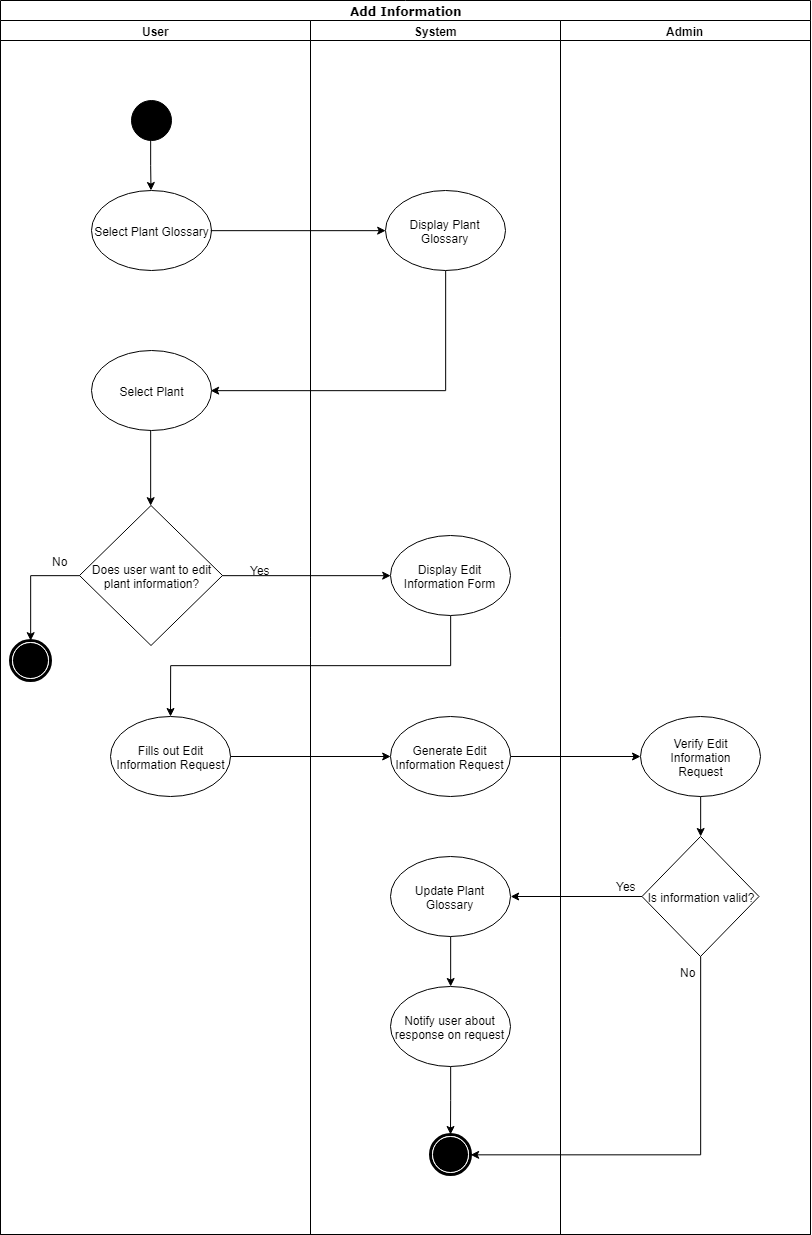

The diagram above was exported from draw.io. Its source (the exported page's mxGraphModel, read from the mxfile embedded in the PNG):
<mxGraphModel dx="1339" dy="708" grid="1" gridSize="10" guides="1" tooltips="1" connect="1" arrows="1" fold="1" page="1" pageScale="1" pageWidth="850" pageHeight="1100" background="#ffffff" math="0" shadow="0">
  <root>
    <mxCell id="0" />
    <mxCell id="1" parent="0" />
    <mxCell id="1c1d494c118603dd-1" value="Add Information" style="swimlane;html=1;childLayout=stackLayout;startSize=20;rounded=0;shadow=0;comic=0;labelBackgroundColor=none;strokeColor=#000000;strokeWidth=1;fillColor=#ffffff;fontFamily=Verdana;fontSize=12;fontColor=#000000;align=center;" parent="1" vertex="1">
      <mxGeometry x="40" y="16" width="810" height="1234" as="geometry" />
    </mxCell>
    <mxCell id="1c1d494c118603dd-3" value="User" style="swimlane;html=1;startSize=20;" parent="1c1d494c118603dd-1" vertex="1">
      <mxGeometry y="20" width="310" height="1214" as="geometry" />
    </mxCell>
    <mxCell id="5Q3jboiVwvtn0feDg4gQ-7" style="edgeStyle=orthogonalEdgeStyle;rounded=0;orthogonalLoop=1;jettySize=auto;html=1;exitX=0.5;exitY=1;exitDx=0;exitDy=0;" parent="1c1d494c118603dd-3" source="5Q3jboiVwvtn0feDg4gQ-6" target="5Q3jboiVwvtn0feDg4gQ-2" edge="1">
      <mxGeometry relative="1" as="geometry" />
    </mxCell>
    <mxCell id="5Q3jboiVwvtn0feDg4gQ-6" value="" style="ellipse;whiteSpace=wrap;html=1;rounded=0;shadow=0;comic=0;labelBackgroundColor=none;strokeColor=#000000;strokeWidth=1;fillColor=#000000;fontFamily=Verdana;fontSize=12;fontColor=#000000;align=center;" parent="1c1d494c118603dd-3" vertex="1">
      <mxGeometry x="130.5" y="80" width="40" height="40" as="geometry" />
    </mxCell>
    <mxCell id="5Q3jboiVwvtn0feDg4gQ-2" value="Select Plant Glossary" style="ellipse;whiteSpace=wrap;html=1;" parent="1c1d494c118603dd-3" vertex="1">
      <mxGeometry x="90.5" y="170" width="120" height="80" as="geometry" />
    </mxCell>
    <mxCell id="5Q3jboiVwvtn0feDg4gQ-19" style="edgeStyle=orthogonalEdgeStyle;rounded=0;orthogonalLoop=1;jettySize=auto;html=1;exitX=0;exitY=0.5;exitDx=0;exitDy=0;entryX=0.5;entryY=0;entryDx=0;entryDy=0;" parent="1c1d494c118603dd-3" source="5Q3jboiVwvtn0feDg4gQ-1" target="60571a20871a0731-5" edge="1">
      <mxGeometry relative="1" as="geometry" />
    </mxCell>
    <mxCell id="5Q3jboiVwvtn0feDg4gQ-1" value="Does user want to edit&lt;br&gt;plant information?&lt;br&gt;" style="rhombus;whiteSpace=wrap;html=1;" parent="1c1d494c118603dd-3" vertex="1">
      <mxGeometry x="79" y="485" width="143" height="140" as="geometry" />
    </mxCell>
    <mxCell id="60571a20871a0731-5" value="" style="shape=mxgraph.bpmn.shape;html=1;verticalLabelPosition=bottom;labelBackgroundColor=#ffffff;verticalAlign=top;perimeter=ellipsePerimeter;outline=end;symbol=terminate;rounded=0;shadow=0;comic=0;strokeColor=#000000;strokeWidth=1;fillColor=#ffffff;fontFamily=Verdana;fontSize=12;fontColor=#000000;align=center;" parent="1c1d494c118603dd-3" vertex="1">
      <mxGeometry x="10" y="620" width="40" height="40" as="geometry" />
    </mxCell>
    <mxCell id="5Q3jboiVwvtn0feDg4gQ-23" value="Fills out Edit Information Request" style="ellipse;whiteSpace=wrap;html=1;" parent="1c1d494c118603dd-3" vertex="1">
      <mxGeometry x="110" y="696" width="120" height="80" as="geometry" />
    </mxCell>
    <mxCell id="5Q3jboiVwvtn0feDg4gQ-20" value="No" style="text;html=1;resizable=0;points=[];autosize=1;align=left;verticalAlign=top;spacingTop=-4;" parent="1c1d494c118603dd-3" vertex="1">
      <mxGeometry x="50" y="532" width="30" height="10" as="geometry" />
    </mxCell>
    <mxCell id="hpSaTrbZFJvwF_p5EWwm-3" style="edgeStyle=orthogonalEdgeStyle;rounded=0;orthogonalLoop=1;jettySize=auto;html=1;exitX=0.5;exitY=1;exitDx=0;exitDy=0;entryX=0.5;entryY=0;entryDx=0;entryDy=0;" edge="1" parent="1c1d494c118603dd-3" source="hpSaTrbZFJvwF_p5EWwm-1" target="5Q3jboiVwvtn0feDg4gQ-1">
      <mxGeometry relative="1" as="geometry" />
    </mxCell>
    <mxCell id="hpSaTrbZFJvwF_p5EWwm-1" value="Select Plant" style="ellipse;whiteSpace=wrap;html=1;" vertex="1" parent="1c1d494c118603dd-3">
      <mxGeometry x="90.5" y="330" width="120" height="80" as="geometry" />
    </mxCell>
    <mxCell id="5Q3jboiVwvtn0feDg4gQ-22" style="edgeStyle=orthogonalEdgeStyle;rounded=0;orthogonalLoop=1;jettySize=auto;html=1;exitX=1;exitY=0.5;exitDx=0;exitDy=0;entryX=0;entryY=0.5;entryDx=0;entryDy=0;" parent="1c1d494c118603dd-1" source="5Q3jboiVwvtn0feDg4gQ-1" target="5Q3jboiVwvtn0feDg4gQ-21" edge="1">
      <mxGeometry relative="1" as="geometry" />
    </mxCell>
    <mxCell id="5Q3jboiVwvtn0feDg4gQ-25" style="edgeStyle=orthogonalEdgeStyle;rounded=0;orthogonalLoop=1;jettySize=auto;html=1;exitX=0.5;exitY=1;exitDx=0;exitDy=0;" parent="1c1d494c118603dd-1" source="5Q3jboiVwvtn0feDg4gQ-21" target="5Q3jboiVwvtn0feDg4gQ-23" edge="1">
      <mxGeometry relative="1" as="geometry" />
    </mxCell>
    <mxCell id="5Q3jboiVwvtn0feDg4gQ-27" style="edgeStyle=orthogonalEdgeStyle;rounded=0;orthogonalLoop=1;jettySize=auto;html=1;exitX=1;exitY=0.5;exitDx=0;exitDy=0;entryX=0;entryY=0.5;entryDx=0;entryDy=0;" parent="1c1d494c118603dd-1" source="5Q3jboiVwvtn0feDg4gQ-23" target="5Q3jboiVwvtn0feDg4gQ-26" edge="1">
      <mxGeometry relative="1" as="geometry" />
    </mxCell>
    <mxCell id="5Q3jboiVwvtn0feDg4gQ-29" style="edgeStyle=orthogonalEdgeStyle;rounded=0;orthogonalLoop=1;jettySize=auto;html=1;exitX=1;exitY=0.5;exitDx=0;exitDy=0;" parent="1c1d494c118603dd-1" source="5Q3jboiVwvtn0feDg4gQ-26" target="5Q3jboiVwvtn0feDg4gQ-28" edge="1">
      <mxGeometry relative="1" as="geometry" />
    </mxCell>
    <mxCell id="5Q3jboiVwvtn0feDg4gQ-33" style="edgeStyle=orthogonalEdgeStyle;rounded=0;orthogonalLoop=1;jettySize=auto;html=1;exitX=0;exitY=0.5;exitDx=0;exitDy=0;entryX=1;entryY=0.5;entryDx=0;entryDy=0;" parent="1c1d494c118603dd-1" source="5Q3jboiVwvtn0feDg4gQ-30" target="5Q3jboiVwvtn0feDg4gQ-32" edge="1">
      <mxGeometry relative="1" as="geometry" />
    </mxCell>
    <mxCell id="1c1d494c118603dd-4" value="System" style="swimlane;html=1;startSize=20;" parent="1c1d494c118603dd-1" vertex="1">
      <mxGeometry x="310" y="20" width="250" height="1214" as="geometry" />
    </mxCell>
    <mxCell id="5Q3jboiVwvtn0feDg4gQ-15" value="Display Plant Glossary" style="ellipse;whiteSpace=wrap;html=1;" parent="1c1d494c118603dd-4" vertex="1">
      <mxGeometry x="75" y="170" width="120" height="80" as="geometry" />
    </mxCell>
    <mxCell id="5Q3jboiVwvtn0feDg4gQ-21" value="Display Edit Information Form" style="ellipse;whiteSpace=wrap;html=1;" parent="1c1d494c118603dd-4" vertex="1">
      <mxGeometry x="80" y="515" width="120" height="80" as="geometry" />
    </mxCell>
    <mxCell id="5Q3jboiVwvtn0feDg4gQ-26" value="Generate Edit Information Request" style="ellipse;whiteSpace=wrap;html=1;" parent="1c1d494c118603dd-4" vertex="1">
      <mxGeometry x="80" y="696" width="120" height="80" as="geometry" />
    </mxCell>
    <mxCell id="5Q3jboiVwvtn0feDg4gQ-61" style="edgeStyle=orthogonalEdgeStyle;rounded=0;orthogonalLoop=1;jettySize=auto;html=1;exitX=0.5;exitY=1;exitDx=0;exitDy=0;entryX=0.5;entryY=0;entryDx=0;entryDy=0;" parent="1c1d494c118603dd-4" source="5Q3jboiVwvtn0feDg4gQ-32" target="5Q3jboiVwvtn0feDg4gQ-60" edge="1">
      <mxGeometry relative="1" as="geometry" />
    </mxCell>
    <mxCell id="5Q3jboiVwvtn0feDg4gQ-32" value="Update Plant Glossary" style="ellipse;whiteSpace=wrap;html=1;" parent="1c1d494c118603dd-4" vertex="1">
      <mxGeometry x="80" y="836" width="120" height="80" as="geometry" />
    </mxCell>
    <mxCell id="hpSaTrbZFJvwF_p5EWwm-5" style="edgeStyle=orthogonalEdgeStyle;rounded=0;orthogonalLoop=1;jettySize=auto;html=1;exitX=0.5;exitY=1;exitDx=0;exitDy=0;" edge="1" parent="1c1d494c118603dd-4" source="5Q3jboiVwvtn0feDg4gQ-60" target="5Q3jboiVwvtn0feDg4gQ-65">
      <mxGeometry relative="1" as="geometry" />
    </mxCell>
    <mxCell id="5Q3jboiVwvtn0feDg4gQ-60" value="Notify user about response on request" style="ellipse;whiteSpace=wrap;html=1;" parent="1c1d494c118603dd-4" vertex="1">
      <mxGeometry x="80" y="966" width="120" height="80" as="geometry" />
    </mxCell>
    <mxCell id="5Q3jboiVwvtn0feDg4gQ-65" value="" style="shape=mxgraph.bpmn.shape;html=1;verticalLabelPosition=bottom;labelBackgroundColor=#ffffff;verticalAlign=top;perimeter=ellipsePerimeter;outline=end;symbol=terminate;rounded=0;shadow=0;comic=0;strokeColor=#000000;strokeWidth=1;fillColor=#ffffff;fontFamily=Verdana;fontSize=12;fontColor=#000000;align=center;" parent="1c1d494c118603dd-4" vertex="1">
      <mxGeometry x="120" y="1114" width="40" height="40" as="geometry" />
    </mxCell>
    <mxCell id="5Q3jboiVwvtn0feDg4gQ-3" value="Admin" style="swimlane;html=1;startSize=20;" parent="1c1d494c118603dd-1" vertex="1">
      <mxGeometry x="560" y="20" width="250" height="1214" as="geometry" />
    </mxCell>
    <mxCell id="5Q3jboiVwvtn0feDg4gQ-31" style="edgeStyle=orthogonalEdgeStyle;rounded=0;orthogonalLoop=1;jettySize=auto;html=1;exitX=0.5;exitY=1;exitDx=0;exitDy=0;entryX=0.5;entryY=0;entryDx=0;entryDy=0;" parent="5Q3jboiVwvtn0feDg4gQ-3" source="5Q3jboiVwvtn0feDg4gQ-28" target="5Q3jboiVwvtn0feDg4gQ-30" edge="1">
      <mxGeometry relative="1" as="geometry" />
    </mxCell>
    <mxCell id="5Q3jboiVwvtn0feDg4gQ-28" value="Verify Edit Information&lt;br&gt;Request&lt;br&gt;" style="ellipse;whiteSpace=wrap;html=1;" parent="5Q3jboiVwvtn0feDg4gQ-3" vertex="1">
      <mxGeometry x="80" y="696" width="120" height="80" as="geometry" />
    </mxCell>
    <mxCell id="5Q3jboiVwvtn0feDg4gQ-30" value="Is information valid?&lt;br&gt;" style="rhombus;whiteSpace=wrap;html=1;" parent="5Q3jboiVwvtn0feDg4gQ-3" vertex="1">
      <mxGeometry x="81.5" y="816" width="117" height="120" as="geometry" />
    </mxCell>
    <mxCell id="5Q3jboiVwvtn0feDg4gQ-16" style="edgeStyle=orthogonalEdgeStyle;rounded=0;orthogonalLoop=1;jettySize=auto;html=1;exitX=1;exitY=0.5;exitDx=0;exitDy=0;entryX=0;entryY=0.5;entryDx=0;entryDy=0;" parent="1c1d494c118603dd-1" source="5Q3jboiVwvtn0feDg4gQ-2" target="5Q3jboiVwvtn0feDg4gQ-15" edge="1">
      <mxGeometry relative="1" as="geometry" />
    </mxCell>
    <mxCell id="hpSaTrbZFJvwF_p5EWwm-2" style="edgeStyle=orthogonalEdgeStyle;rounded=0;orthogonalLoop=1;jettySize=auto;html=1;exitX=0.5;exitY=1;exitDx=0;exitDy=0;entryX=1;entryY=0.5;entryDx=0;entryDy=0;" edge="1" parent="1c1d494c118603dd-1" source="5Q3jboiVwvtn0feDg4gQ-15" target="hpSaTrbZFJvwF_p5EWwm-1">
      <mxGeometry relative="1" as="geometry" />
    </mxCell>
    <mxCell id="hpSaTrbZFJvwF_p5EWwm-4" style="edgeStyle=orthogonalEdgeStyle;rounded=0;orthogonalLoop=1;jettySize=auto;html=1;exitX=0.5;exitY=1;exitDx=0;exitDy=0;entryX=1;entryY=0.5;entryDx=0;entryDy=0;" edge="1" parent="1c1d494c118603dd-1" source="5Q3jboiVwvtn0feDg4gQ-30" target="5Q3jboiVwvtn0feDg4gQ-65">
      <mxGeometry relative="1" as="geometry" />
    </mxCell>
    <mxCell id="5Q3jboiVwvtn0feDg4gQ-24" value="Yes" style="text;html=1;resizable=0;points=[];autosize=1;align=left;verticalAlign=top;spacingTop=-4;" parent="1" vertex="1">
      <mxGeometry x="288" y="577" width="40" height="10" as="geometry" />
    </mxCell>
    <mxCell id="5Q3jboiVwvtn0feDg4gQ-64" value="Yes" style="text;html=1;resizable=0;points=[];autosize=1;align=left;verticalAlign=top;spacingTop=-4;" parent="1" vertex="1">
      <mxGeometry x="654" y="893" width="40" height="10" as="geometry" />
    </mxCell>
    <mxCell id="5Q3jboiVwvtn0feDg4gQ-68" value="No" style="text;html=1;resizable=0;points=[];autosize=1;align=left;verticalAlign=top;spacingTop=-4;" parent="1" vertex="1">
      <mxGeometry x="718" y="979" width="30" height="10" as="geometry" />
    </mxCell>
  </root>
</mxGraphModel>